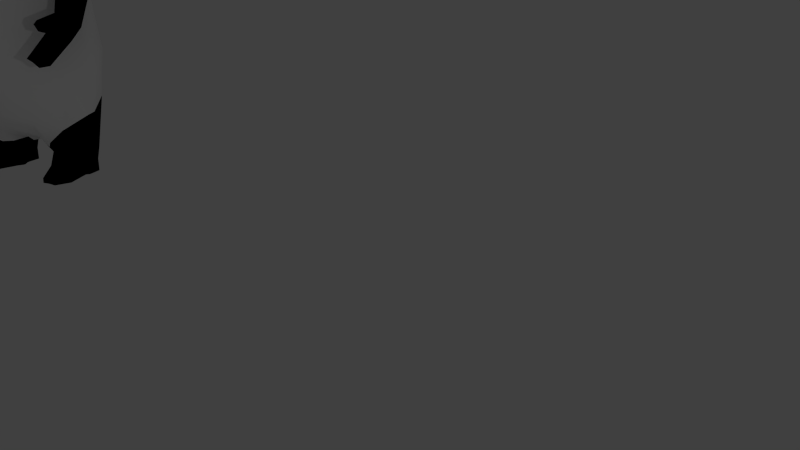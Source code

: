 # Source: bear6.blend  (saved by Blender 2.78.0; exported with 4.5.12 LTS)
import bpy
from mathutils import Matrix  # noqa: F401  (used for matrix-valued properties, if any)

bpy.ops.wm.read_factory_settings(use_empty=True)
scene = bpy.context.scene
scene.name = 'Scene'

# ---- collections
col_collection_1 = bpy.data.collections.new('Collection 1'); scene.collection.children.link(col_collection_1)

# ---- materials (node trees are filled in below, after node groups)
mat_material_001 = bpy.data.materials.new('Material.001')
mat_material_001.alpha_threshold = 0.0
mat_material_001.use_transparent_shadow = False
mat_material_001.diffuse_color = (1.0, 1.0, 1.0, 1.0)
mat_material_001.roughness = 0.5
mat_material_002 = bpy.data.materials.new('Material.002')
mat_material_002.alpha_threshold = 0.0
mat_material_002.use_transparent_shadow = False
mat_material_002.diffuse_color = (0.0, 0.0, 0.0, 1.0)
mat_material_002.roughness = 0.5

# ---- node groups
ng_auto_smooth = bpy.data.node_groups.new('Auto Smooth', 'GeometryNodeTree')
_s = ng_auto_smooth.interface.new_socket(name='Geometry', in_out='OUTPUT', socket_type='NodeSocketGeometry')
_s = ng_auto_smooth.interface.new_socket(name='Geometry', in_out='INPUT', socket_type='NodeSocketGeometry')
_s = ng_auto_smooth.interface.new_socket(name='Angle', in_out='INPUT', socket_type='NodeSocketFloat')
_s.subtype = 'ANGLE'
_s.min_value = 0.0
_s.max_value = 3.142
ng_auto_smooth.is_modifier = True
_N = ng_auto_smooth.nodes; _L = ng_auto_smooth.links
n0 = _N.new('NodeGroupOutput'); n0.name = 'Group Output'; n0.location = (480, -100)
n1 = _N.new('NodeGroupInput'); n1.name = 'Group Input'; n1.location = (-420, -300)
n2 = _N.new('NodeGroupInput'); n2.name = 'Group Input.001'; n2.location = (-60, -100)
n3 = _N.new('GeometryNodeSetShadeSmooth'); n3.name = 'Set Shade Smooth'; n3.location = (120, -100)
n3.domain = 'EDGE'
n4 = _N.new('GeometryNodeSetShadeSmooth'); n4.name = 'Set Shade Smooth.001'; n4.location = (300, -100)
n5 = _N.new('GeometryNodeInputMeshEdgeAngle'); n5.name = 'Edge Angle'; n5.location = (-420, -220)
n6 = _N.new('GeometryNodeInputEdgeSmooth'); n6.name = 'Is Edge Smooth'; n6.location = (-60, -160)
n7 = _N.new('GeometryNodeInputShadeSmooth'); n7.name = 'Is Face Smooth'; n7.location = (-240, -340)
n8 = _N.new('FunctionNodeBooleanMath'); n8.name = 'Boolean Math'; n8.location = (-60, -220)
n9 = _N.new('FunctionNodeCompare'); n9.name = 'Compare'; n9.location = (-240, -180)
n9.operation = 'LESS_EQUAL'
_L.new(n5.outputs[0], n9.inputs[0])
_L.new(n4.outputs[0], n0.inputs[0])
_L.new(n1.outputs[1], n9.inputs[1])
_L.new(n9.outputs[0], n8.inputs[0])
_L.new(n7.outputs[0], n8.inputs[1])
_L.new(n2.outputs[0], n3.inputs[0])
_L.new(n6.outputs[0], n3.inputs[1])
_L.new(n3.outputs[0], n4.inputs[0])
_L.new(n8.outputs[0], n3.inputs[2])
n0.is_active_output = True

# ---- material node trees

# ---- world
world_world = bpy.data.worlds.new('World'); scene.world = world_world
world_world.color = (0.05088, 0.05088, 0.05088)
world_world.use_sun_shadow = False
world_world.sun_shadow_jitter_overblur = 0.0
world_world.cycles.sampling_method = 'NONE'
world_world.cycles.sample_map_resolution = 256

# ---- cameras
cam_camera = bpy.data.cameras.new('Camera')
cam_camera.clip_end = 100.0
cam_camera.lens = 35.0
cam_camera.sensor_width = 32.0
cam_camera.sensor_height = 18.0
cam_camera.ortho_scale = 7.314
cam_camera.dof.focus_distance = 0.0
cam_camera.dof.aperture_fstop = 128.0

# ---- lights
light_lamp = bpy.data.lights.new('Lamp', 'POINT')
light_lamp.transmission_factor = 0.0
light_lamp.cutoff_distance = 30.0
light_lamp.energy = 100.0
light_lamp.shadow_buffer_clip_start = 1.001
light_lamp.shadow_soft_size = 0.1
light_lamp.shadow_maximum_resolution = 0.006
light_lamp.use_absolute_resolution = True
light_lamp.cycles.use_multiple_importance_sampling = False

# ---- meshes
me_sphere_007 = bpy.data.meshes.new('Sphere.007')
me_sphere_007.from_pydata([(-0.1516, -0.6452, 0.3452), (-0.5184, -0.6889, 0.01389), (-0.5187, -0.6841, -0.2634), (-0.1612, -0.5756, 0.6814), (-0.08077, -0.6395, -0.2551), (-0.3978, -0.6861, 0.2363), (0.2493, -0.5104, -0.2484), (-0.298, -0.6841, 0.429), (0.3633, -0.4207, -0.1264), (0.4021, -0.3626, 0.08174), (0.2409, -0.4453, 0.2962), (-0.1569, -0.6919, -0.01621), (0.1061, -0.5965, -0.04217), (0.2214, -0.5174, 0.03041), (0.3925, -0.4133, 0.1798), (-0.004351, -0.6179, 0.1833), (0.08958, -0.5706, 0.1902), (-0.1487, -0.6629, 0.2006), (0.01084, -0.5399, 0.4915), (-0.5158, -0.8445, 1.623), (-0.5492, -0.4732, -0.4604), (-0.001017, -0.4518, 0.7601), (-0.09403, -0.4215, -0.4417), (0.2942, -0.3561, -0.3412), (-0.8355, -1.199, 1.321), (0.4207, -0.07957, -0.1681), (0.4567, -0.2281, 0.03143), (0.2849, -0.3079, 0.3734), (0.4372, -0.2765, 0.207), (0.1038, -0.3991, 0.6), (-0.5398, -0.02894, -0.7272), (0.01181, -0.02269, 0.8437), (-0.09578, -0.02894, -0.53), (-1.255, -0.4043, 2.327), (0.3135, -0.02272, -0.221), (0.4556, -0.01402, -0.1575), (0.5183, -0.007626, 0.03739), (0.2984, -0.00206, 0.4108), (0.455, -0.002707, 0.206), (0.09949, -0.02406, 0.7036), (-0.4653, -0.982, 0.8552), (-0.2368, -0.7625, 1.219), (-1.027, -1.028, -0.2601), (-0.8933, -0.8856, 1.899), (-0.1095, -0.483, 1.128), (-1.197, -1.426, 1.557), (-0.88, -0.6261, -0.7187), (-1.632, -1.221, -0.3556), (-0.1187, 0.002816, 1.249), (-0.7235, -0.02894, -0.8735), (-1.421, -1.111, -0.3574), (-0.3997, -0.4043, 1.642), (-1.21, -1.114, -0.5818), (-1.388, -1.441, 1.597), (-0.3215, 0.0, 1.704), (-1.287, -0.8856, 2.118), (-0.4459, -0.03541, -1.641), (-1.557, -1.136, -0.3546), (-0.8734, -0.4043, 2.097), (-1.433, -1.281, -0.6821), (-0.8531, 0.0, 2.145), (-0.7798, -1.212, -1.343), (-1.674, -1.261, -0.6549), (-1.269, 0.0, 2.394), (-1.349, -1.659, -1.372), (-1.094, -1.429, 0.6336), (-0.7096, -1.254, 0.5467), (-0.795, -1.247, 0.1328), (-1.452, -1.54, 0.664), (-1.577, -1.478, 0.2203), (-1.28, -1.341, 0.1766), (-1.548, -1.595, 0.6586), (-1.454, -1.441, 0.2348), (-1.149, -1.126, 2.219), (-1.108, -1.371, 2.16), (-1.3, -1.386, 2.208), (-1.252, -1.155, 2.325), (-1.388, -1.487, 1.921), (-1.197, -1.472, 1.88), (-1.399, -1.431, 2.056), (-1.207, -1.416, 2.015), (-0.1959, -0.7387, 0.9775), (-0.05505, -0.4148, 0.9503), (-0.7979, -0.8619, -0.2605), (-0.4653, -0.982, 0.8552), (-0.05393, -0.009511, 1.053), (-0.6673, -0.02894, -0.8099), (-0.8132, -0.5, -0.5725), (-0.5901, -0.9987, 0.44), (-0.759, -1.124, 0.07532), (-0.5711, -0.8216, 0.02571), (-1.525, -0.4043, 2.327), (-1.835, -1.158, -0.3055), (-1.658, -1.441, 1.597), (-1.556, -0.8856, 2.118), (-1.769, -1.179, -0.4775), (-1.538, 0.0, 2.394), (-1.518, -1.781, -1.403), (-1.839, -1.421, 0.2203), (-1.815, -1.549, 0.6586), (-1.638, -1.193, 1.958), (-1.586, -1.021, 2.051), (-1.658, -1.398, 1.733), (-1.669, -1.339, 1.849), (-1.807, -0.4363, 2.193), (-2.044, -1.125, -0.2064), (-1.928, -1.384, 1.527), (-1.836, -0.876, 2.002), (-2.211, -1.001, -0.336), (-1.819, -0.007651, 2.254), (-0.5913, -0.8373, -1.413), (-2.086, -1.365, 0.2685), (-2.072, -1.482, 0.6689), (-1.91, -1.157, 1.856), (-1.863, -0.9996, 1.941), (-1.928, -1.344, 1.65), (-1.938, -1.29, 1.757), (-2.227, -0.3456, 1.893), (-2.409, -0.8883, 0.005573), (-2.323, -1.092, 1.368), (-2.25, -0.6919, 1.742), (-2.456, -0.3126, -0.2939), (-2.237, -0.008065, 1.941), (-2.336, -0.01114, -0.385), (-2.445, -1.077, 0.3767), (-2.436, -1.169, 0.692), (-2.309, -0.9129, 1.627), (-2.272, -0.7893, 1.694), (-2.323, -1.06, 1.465), (-2.331, -1.018, 1.549), (-2.579, -0.1893, 1.374), (-2.675, -0.4796, 0.3647), (-2.631, -0.5884, 1.093), (-2.592, -0.3746, 1.293), (-2.659, -0.4044, 0.296), (-2.585, -0.00878, 1.4), (-2.656, -0.01042, 0.1558), (-2.695, -0.5806, 0.5632), (-2.691, -0.6299, 0.7319), (-2.623, -0.4928, 1.232), (-2.603, -0.4266, 1.268), (-2.631, -0.5717, 1.145), (-2.635, -0.549, 1.19), (-1.91, -1.586, -1.05), (-2.273, -0.9959, -0.4925), (-2.549, -0.2717, -0.4497), (-2.631, -0.01114, -0.5386), (-0.2412, 0.02168, -2.591), (-0.8015, -1.344, -2.533), (-0.5654, -1.113, -2.728), (-2.298, -1.558, -2.111), (-2.267, -1.356, -1.889), (-2.757, -0.5531, -1.83), (-2.792, -0.01998, -1.92), (0.02628, 0.02168, -3.389), (-1.294, -1.343, -3.064), (-1.415, -1.562, -3.009), (-1.553, -1.608, -2.853), (-0.624, -1.126, -3.198), (-1.803, -1.676, -2.571), (-2.526, -1.484, -2.872), (-2.804, -0.7089, -2.915), (-2.863, -0.02677, -3.019), (0.6633, 0.02167, -5.569), (-0.7582, -1.872, -4.657), (-1.303, -2.19, -4.628), (-1.572, -2.229, -4.643), (0.08737, -1.237, -5.231), (-2.241, -2.048, -4.532), (-2.644, -1.732, -4.224), (-2.885, -0.7463, -4.151), (-2.949, -0.02676, -4.263), (0.5307, 0.02168, -6.729), (-0.7787, -2.105, -6.619), (-1.395, -2.564, -6.507), (-1.628, -2.59, -6.424), (0.01257, -1.322, -6.802), (-2.292, -2.222, -6.066), (-2.657, -1.794, -5.744), (-2.937, -0.7977, -5.507), (-2.993, -0.02676, -5.51), (0.1287, 0.02166, -7.638), (-0.79, -1.698, -8.231), (-1.455, -2.128, -7.874), (-1.666, -2.169, -7.825), (-0.3495, -1.084, -8.013), (-2.301, -1.965, -7.493), (-2.68, -1.671, -7.173), (-3.063, -0.7199, -6.678), (-3.11, -0.02367, -6.5), (-0.4561, 0.02158, -8.239), (-0.7885, -1.158, -8.646), (-0.788, -0.7671, -8.387), (-2.92, -0.5709, -7.37), (-2.974, -0.01732, -7.244), (-0.8626, 0.02151, -8.402), (-1.012, -0.9079, -8.844), (-0.877, -0.6552, -8.498), (-2.817, -0.4525, -7.692), (-2.861, -0.009747, -7.624), (-1.337, 0.01333, -8.805), (-1.176, -0.6364, -8.844), (-1.783, -0.6078, -8.545), (-1.875, -0.6135, -8.467), (-1.42, -0.2782, -8.74), (-2.108, -0.6302, -8.252), (-2.291, -0.5297, -8.071), (-2.741, -0.3522, -7.815), (-2.774, 0.02919, -7.773), (-0.9795, -2.671, -3.189), (-1.152, -2.84, -3.255), (-0.9255, -2.507, -3.133), (-1.459, -2.869, -3.342), (-0.7769, -2.254, -3.317), (-1.63, -2.771, -3.779), (-1.093, -1.945, -3.505), (-1.145, -2.099, -3.725), (-0.95, -1.924, -3.366), (-1.346, -2.263, -3.789), (-0.7134, -2.922, -4.197), (-0.754, -3.075, -4.325), (-0.6249, -2.77, -4.015), (-0.95, -3.051, -4.439), (-0.6673, -2.496, -4.08), (-1.157, -2.965, -4.472), (-0.8591, -2.349, -4.283), (-0.8902, -2.326, -4.385), (-0.7265, -2.3, -4.13), (-0.9886, -2.451, -4.481), (-0.3719, -3.083, -4.718), (-0.5346, -3.131, -4.857), (-0.2194, -2.886, -4.704), (-0.5841, -3.114, -4.893), (-0.3617, -2.767, -5.314), (-0.4358, -2.851, -5.428), (-0.1436, -2.73, -5.012), (-0.6769, -3.01, -5.226), (-0.448, -2.578, -5.0), (-0.5319, -2.634, -5.142), (-0.3171, -2.497, -4.803), (-0.6416, -2.805, -5.108), (-0.884, -2.008, -2.773), (-1.276, -1.617, -3.185), (-1.816, -2.246, -1.978), (-1.391, -1.759, -3.256), (-1.989, -2.171, -2.628), (-1.859, -1.914, -3.024), (-1.519, -1.977, -3.357), (-1.519, -2.31, -2.141), (-1.262, -2.241, -2.142), (-0.9083, -2.045, -2.389), (-2.109, 0.01333, -8.337), (0.1091, -2.924, -5.278), (-0.08412, -2.976, -5.433), (0.247, -2.816, -5.163), (-0.1336, -2.961, -5.476), (-0.04015, -2.517, -5.608), (-0.1155, -2.652, -5.744), (0.1769, -2.57, -5.279), (-0.3567, -2.909, -5.55), (0.299, -2.322, -5.045), (0.3201, -2.466, -5.22), (0.3067, -2.462, -4.932), (0.3639, -2.541, -5.106), (0.5429, -2.511, -5.889), (0.362, -2.559, -6.033), (0.5465, -2.33, -5.858), (0.3161, -2.544, -6.073), (0.4248, -2.207, -6.021), (0.2535, -2.242, -6.204), (0.6258, -2.23, -5.89), (0.1092, -2.495, -6.161), (-1.302, -1.9, -8.955), (-1.464, -1.942, -8.98), (-0.8832, -1.61, -8.955), (-1.952, -1.913, -8.991), (-2.405, -1.623, -8.479), (-2.587, -1.081, -8.349), (-1.517, -1.405, -9.722), (-1.414, -1.338, -9.69), (-0.9935, -1.274, -8.969), (-2.166, -1.664, -8.98), (-2.326, -1.429, -8.98), (-2.427, -1.046, -8.98), (-1.896, -1.845, -9.722), (-0.937, -1.574, -9.69), (-1.027, -1.007, -8.98), (-1.46, -1.87, -9.713), (-1.315, -1.832, -9.69), (-2.348, -0.857, -8.98), (-1.554, -0.6743, -8.98), (-1.625, -0.7047, -8.98), (-1.34, -0.7739, -8.969), (-1.803, -0.7889, -8.98), (-1.944, -0.7813, -8.98), (-2.29, -0.7462, -8.98), (-1.071, -1.832, -9.329), (-1.472, -1.87, -9.351), (-0.6938, -1.574, -9.329), (-1.908, -1.845, -9.361), (-0.1665, -1.521, -9.514), (-0.1535, -1.521, -9.655), (-0.7912, -1.273, -9.342), (-2.1, -1.622, -9.351), (-2.243, -1.412, -9.351), (-2.334, -1.069, -9.351), (-0.4476, -2.079, -9.501), (-0.06985, -1.821, -9.501), (-0.8199, -1.034, -9.351), (-0.4359, -2.079, -9.642), (-0.05807, -1.821, -9.642), (-2.263, -0.8997, -9.351), (-1.549, -0.7361, -9.351), (-1.613, -0.7633, -9.351), (-1.355, -0.8444, -9.342), (-1.775, -0.8387, -9.351), (-1.901, -0.8319, -9.351), (-2.211, -0.8005, -9.351), (-1.032, -1.273, -9.703), (-2.089, -1.622, -9.713), (-2.232, -1.412, -9.713), (-2.322, -1.069, -9.713), (-1.469, -1.11, -9.703), (-1.549, -1.164, -9.713), (-1.058, -1.034, -9.713), (-1.777, -1.189, -9.713), (-1.948, -1.097, -9.713), (-2.251, -0.8996, -9.713), (-1.537, -0.7359, -9.713), (-1.601, -0.7632, -9.713), (-1.341, -0.8443, -9.703), (-1.763, -0.8386, -9.713), (-1.89, -0.8317, -9.713), (-2.199, -0.8004, -9.713), (-0.1952, -1.281, -9.523), (-0.1811, -1.281, -9.664)], [], [(6, 8, 13, 12), (2, 4, 11, 1), (13, 8, 9, 14), (4, 6, 12, 11), (14, 10, 16, 13), (13, 16, 15, 12), (12, 15, 17, 11), (11, 17, 5, 1), (17, 15, 0), (17, 0, 7, 5), (0, 15, 16), (10, 18, 0, 16), (7, 0, 18, 3), (14, 28, 27, 10), (121, 123, 146, 145), (2, 20, 22, 4), (9, 26, 28, 14), (6, 23, 25, 8), (82, 85, 48, 44), (81, 82, 44, 41), (3, 18, 29, 21), (8, 25, 26, 9), (4, 22, 23, 6), (18, 10, 27, 29), (25, 35, 36, 26), (22, 32, 34, 23), (67, 70, 50, 42), (29, 27, 37, 39), (28, 38, 37, 27), (89, 67, 42, 83), (21, 29, 39, 31), (20, 30, 32, 22), (26, 36, 38, 28), (23, 34, 35, 25), (88, 66, 67, 89), (41, 44, 51, 19), (65, 24, 45, 68), (57, 47, 62, 59), (40, 41, 19, 24), (95, 108, 144, 143), (42, 50, 52, 46), (83, 42, 46, 87), (87, 46, 49, 86), (84, 81, 41, 40), (24, 19, 43, 45), (242, 241, 213, 217), (50, 57, 59, 52), (51, 54, 60, 58), (44, 48, 54, 51), (58, 60, 63, 33), (43, 58, 33, 55), (45, 43, 73, 74), (57, 72, 69, 47), (19, 51, 58, 43), (50, 70, 72, 57), (68, 45, 53, 71), (65, 68, 72, 70), (66, 65, 70, 67), (68, 71, 69, 72), (74, 73, 76, 75), (43, 55, 76, 73), (53, 45, 78, 77), (77, 78, 80, 79), (74, 75, 79, 80), (74, 80, 78, 45), (40, 24, 65, 66), (88, 84, 40, 66), (5, 7, 84, 88), (7, 3, 81, 84), (20, 87, 86, 30), (2, 83, 87, 20), (90, 89, 83, 2, 1), (3, 21, 82, 81), (21, 31, 85, 82), (69, 71, 99, 98), (33, 63, 96, 91), (55, 33, 91, 94), (76, 55, 94, 101), (108, 121, 145, 144), (62, 47, 92, 95), (62, 95, 143, 97), (71, 53, 93, 99), (47, 69, 98, 92), (77, 79, 103, 102), (59, 62, 97, 64), (98, 99, 112, 111), (103, 100, 113, 116), (95, 92, 105, 108), (101, 94, 107, 114), (92, 98, 111, 105), (94, 91, 104, 107), (93, 102, 115, 106), (99, 93, 106, 112), (49, 46, 110, 56), (102, 103, 116, 115), (91, 96, 109, 104), (100, 101, 114, 113), (112, 106, 119, 125), (115, 116, 129, 128), (104, 109, 122, 117), (113, 114, 127, 126), (111, 112, 125, 124), (116, 113, 126, 129), (108, 105, 118, 121), (114, 107, 120, 127), (105, 111, 124, 118), (107, 104, 117, 120), (106, 115, 128, 119), (127, 120, 133, 140), (118, 124, 137, 131), (120, 117, 130, 133), (119, 128, 141, 132), (125, 119, 132, 138), (123, 121, 134, 136), (128, 129, 142, 141), (117, 122, 135, 130), (126, 127, 140, 139), (124, 125, 138, 137), (129, 126, 139, 142), (121, 118, 131, 134), (52, 59, 64, 61), (46, 52, 61, 110), (56, 110, 149, 147), (143, 144, 151, 150), (244, 242, 217, 215), (145, 146, 153, 152), (144, 145, 152, 151), (110, 61, 148, 149), (243, 245, 214, 212), (5, 88, 89, 90, 1), (75, 76, 101, 100), (79, 75, 100, 103), (53, 77, 102, 93), (151, 152, 161, 160), (150, 151, 160, 159), (152, 153, 162, 161), (247, 244, 215, 216), (149, 148, 155, 158), (147, 149, 158, 154), (245, 246, 218, 214), (246, 247, 216, 218), (161, 162, 171, 170), (156, 157, 166, 165), (158, 155, 164, 167), (157, 159, 168, 166), (155, 156, 165, 164), (160, 161, 170, 169), (159, 160, 169, 168), (167, 164, 173, 176), (163, 167, 176, 172), (166, 168, 177, 175), (164, 165, 174, 173), (169, 170, 179, 178), (168, 169, 178, 177), (170, 171, 180, 179), (165, 166, 175, 174), (173, 174, 183, 182), (178, 179, 188, 187), (177, 178, 187, 186), (179, 180, 189, 188), (174, 175, 184, 183), (176, 173, 182, 185), (172, 176, 185, 181), (175, 177, 186, 184), (205, 203, 291, 293), (182, 183, 272, 274), (188, 189, 194, 193), (196, 191, 280, 286), (185, 182, 191, 192), (181, 185, 192, 190), (202, 201, 292, 290), (183, 184, 273, 272), (203, 202, 290, 291), (192, 191, 196, 197), (190, 192, 197, 195), (187, 188, 277, 276), (207, 206, 294, 295), (193, 198, 289, 283), (186, 187, 276, 275), (193, 194, 199, 198), (188, 193, 283, 277), (198, 207, 295, 289), (206, 205, 293, 294), (184, 186, 275, 273), (198, 199, 208, 207), (201, 196, 286, 292), (197, 196, 201, 204), (195, 197, 204, 200), (211, 209, 219, 221), (215, 217, 227, 225), (212, 214, 224, 222), (209, 210, 220, 219), (216, 215, 225, 226), (214, 218, 228, 224), (248, 243, 212, 210), (249, 248, 210, 209), (250, 249, 209, 211), (241, 250, 211, 213), (225, 227, 239, 237), (222, 224, 236, 232), (219, 220, 230, 229), (226, 225, 237, 238), (224, 228, 240, 236), (227, 223, 235, 239), (218, 216, 226, 228), (210, 212, 222, 220), (213, 211, 221, 223), (217, 213, 223, 227), (229, 230, 253, 252), (230, 232, 255, 253), (233, 235, 258, 256), (233, 234, 238, 237), (234, 236, 240, 238), (235, 233, 237, 239), (221, 219, 229, 231), (228, 226, 238, 240), (220, 222, 232, 230), (223, 221, 231, 235), (148, 61, 250, 241), (61, 64, 249, 250), (64, 97, 248, 249), (97, 143, 243, 248), (159, 157, 247, 246), (150, 159, 246, 245), (157, 156, 244, 247), (143, 150, 245, 243), (156, 155, 242, 244), (155, 148, 241, 242), (205, 251, 203), (203, 251, 202), (202, 251, 201), (201, 251, 204), (204, 251, 200), (205, 206, 251), (207, 251, 206), (207, 208, 251), (254, 252, 264, 266), (257, 256, 268, 269), (259, 257, 269, 271), (258, 235, 260, 261), (232, 236, 259, 255), (236, 234, 257, 259), (234, 233, 256, 257), (231, 229, 252, 254), (260, 262, 263, 261), (235, 231, 262, 260), (231, 254, 263, 262), (254, 258, 261, 263), (265, 267, 271, 269), (264, 265, 269, 268), (266, 264, 268, 270), (256, 258, 270, 268), (253, 255, 267, 265), (252, 253, 265, 264), (258, 254, 266, 270), (255, 259, 271, 267), (276, 277, 283, 282), (275, 276, 282, 281), (275, 281, 303, 299), (283, 289, 311, 305), (273, 275, 299, 297), (282, 283, 305, 304), (295, 294, 316, 317), (274, 272, 296, 298), (286, 280, 302, 308), (281, 282, 304, 303), (294, 293, 315, 316), (280, 274, 298, 302), (272, 273, 297, 296), (293, 291, 313, 315), (289, 295, 317, 311), (191, 182, 274, 280), (324, 308, 334, 335), (315, 313, 329, 331), (311, 317, 333, 327), (297, 299, 284, 287), (312, 314, 330, 328), (314, 308, 324, 330), (318, 324, 335, 301), (313, 312, 328, 329), (299, 303, 319, 284), (296, 297, 287, 288), (305, 311, 327, 321), (304, 305, 321, 320), (303, 304, 320, 319), (291, 290, 312, 313), (292, 286, 308, 314), (290, 292, 314, 312), (288, 287, 278, 279), (287, 284, 319, 278), (285, 288, 279, 318), (279, 278, 323, 322), (278, 319, 325, 323), (318, 279, 322, 324), (320, 321, 327, 326), (319, 320, 326, 325), (323, 325, 331, 329), (324, 322, 328, 330), (326, 327, 333, 332), (325, 326, 332, 331), (322, 323, 329, 328), (316, 315, 331, 332), (296, 288, 309, 306), (317, 316, 332, 333), (300, 307, 310, 301), (307, 306, 309, 310), (334, 300, 301, 335), (298, 296, 306, 307), (285, 318, 301, 310), (308, 302, 300, 334), (288, 285, 310, 309), (302, 298, 307, 300), (163, 154, 158, 167), (135, 136, 134, 131, 137, 138, 132, 141, 142, 139, 140, 133, 130)])
me_sphere_007.polygons.foreach_set('use_smooth', [True] * 314)
me_sphere_007.polygons.foreach_set('material_index', [0, 0, 0, 0, 0, 0, 0, 0, 0, 0, 0, 0, 0, 0, 1, 0, 1, 0, 0, 1, 0, 0, 0, 0, 1, 0, 0, 0, 0, 0, 0, 0, 1, 0, 0, 0, 0, 0, 0, 1, 0, 0, 0, 1, 0, 1, 0, 0, 0, 0, 0, 1, 0, 0, 0, 0, 0, 0, 0, 1, 1, 1, 1, 1, 1, 0, 0, 1, 1, 0, 0, 0, 1, 0, 0, 0, 0, 0, 1, 0, 1, 0, 0, 1, 1, 0, 0, 0, 0, 0, 0, 0, 0, 1, 0, 0, 0, 0, 0, 0, 0, 0, 0, 0, 0, 0, 0, 0, 0, 0, 0, 0, 0, 0, 0, 0, 0, 0, 0, 0, 1, 1, 1, 1, 1, 1, 1, 1, 1, 0, 1, 1, 1, 1, 1, 1, 1, 1, 1, 1, 1, 0, 0, 0, 0, 0, 0, 0, 0, 0, 0, 0, 0, 0, 0, 0, 0, 0, 0, 0, 0, 0, 0, 0, 1, 1, 1, 1, 0, 0, 1, 1, 1, 0, 0, 1, 1, 1, 1, 1, 1, 1, 1, 1, 1, 1, 0, 0, 1, 1, 1, 1, 1, 1, 1, 1, 1, 1, 1, 1, 1, 1, 1, 1, 1, 1, 1, 1, 1, 1, 1, 1, 1, 1, 1, 1, 1, 1, 1, 1, 1, 1, 1, 1, 1, 1, 0, 1, 1, 1, 1, 1, 1, 1, 1, 1, 1, 1, 1, 1, 1, 1, 1, 1, 1, 1, 1, 1, 1, 1, 1, 1, 1, 1, 1, 1, 1, 1, 1, 1, 1, 1, 1, 1, 1, 1, 1, 1, 1, 1, 1, 1, 1, 1, 1, 1, 1, 1, 1, 1, 1, 1, 1, 1, 1, 1, 1, 1, 0, 0, 0, 0, 0, 0, 0, 0, 0, 0, 0, 0, 0, 1, 1, 1, 1, 1, 1, 1, 1, 1, 1, 1, 0, 0])
_k = set([(1, 2), (1, 5), (2, 20), (3, 7), (3, 21), (5, 7), (20, 30), (21, 31)])
me_sphere_007.attributes.new('sharp_edge', 'BOOLEAN', 'EDGE').data.foreach_set('value', [ (min(e.vertices), max(e.vertices)) in _k for e in me_sphere_007.edges])
me_sphere_007.materials.append(mat_material_001)
me_sphere_007.materials.append(mat_material_002)
me_sphere_007.use_remesh_preserve_volume = False
me_sphere_007.use_remesh_preserve_attributes = False
me_sphere_007.use_mirror_vertex_groups = False
me_sphere_007.update()

# ---- objects
ob_sphere_005 = bpy.data.objects.new('Sphere.005', me_sphere_007)
ob_lamp = bpy.data.objects.new('Lamp', light_lamp)
ob_camera = bpy.data.objects.new('Camera', cam_camera)

# ---- transforms, parenting, visibility, modifiers, constraints
ob_sphere_005.location = (0.7258, 0.1312, 7.964)
ob_sphere_005.scale = (0.8074, 0.8074, 0.8074)
ob_sphere_005.lineart.crease_threshold = 0.0
_m = ob_sphere_005.modifiers.new('Mirror', 'MIRROR')
_m.use_axis = (False, True, False)
_m.merge_threshold = 0.0776
_m = ob_sphere_005.modifiers.new('Auto Smooth', 'NODES')
_m.node_group = ng_auto_smooth
_gi = [s.identifier for s in ng_auto_smooth.interface.items_tree if s.item_type == 'SOCKET' and s.in_out == 'INPUT']
_m[_gi[1]] = 3.142  # Angle
ob_lamp.location = (7.738, 14.36, 4.73)
ob_lamp.rotation_euler = (0.6503, 0.05522, 1.866)
ob_lamp.lock_rotations_4d = False
ob_lamp.empty_display_type = 'ARROWS'
ob_lamp.color = (0.0, 0.0, 0.0, 0.0)
ob_lamp.lineart.crease_threshold = 0.0
ob_camera.location = (15.35, 16.28, 6.451)
ob_camera.rotation_euler = (1.205, 0.01077, 1.96)
ob_camera.lock_rotations_4d = False
ob_camera.empty_display_type = 'ARROWS'
ob_camera.color = (0.0, 0.0, 0.0, 0.0)
ob_camera.display_type = 'WIRE'
ob_camera.lineart.crease_threshold = 0.0

# ---- collection membership
col_collection_1.objects.link(ob_sphere_005)
col_collection_1.objects.link(ob_lamp)
col_collection_1.objects.link(ob_camera)

# ---- scene / render settings (as saved in the file)
scene.camera = ob_camera
scene.frame_start = 1; scene.frame_end = 250; scene.frame_set(1)
scene.render.engine = 'BLENDER_EEVEE_NEXT'
scene.render.resolution_percentage = 50
scene.render.dither_intensity = 0.0
scene.cycles.use_denoising = False
scene.cycles.samples = 10
scene.cycles.sampling_pattern = 'TABULATED_SOBOL'
scene.cycles.light_sampling_threshold = 0.0
scene.cycles.use_adaptive_sampling = False
scene.cycles.use_light_tree = False
scene.cycles.blur_glossy = 0.0
scene.cycles.pixel_filter_type = 'GAUSSIAN'
scene.cycles.sample_clamp_indirect = 0.0
scene.view_settings.view_transform = 'Standard'
bpy.context.view_layer.update()
